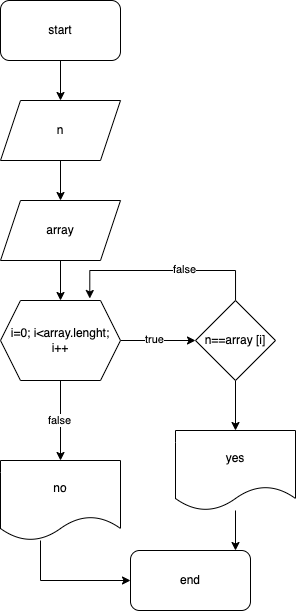

The diagram above was exported from draw.io. Its source (the exported page's mxGraphModel, read from the mxfile embedded in the PNG):
<mxGraphModel dx="830" dy="366" grid="1" gridSize="10" guides="1" tooltips="1" connect="1" arrows="1" fold="1" page="1" pageScale="1" pageWidth="850" pageHeight="1100" math="0" shadow="0">
  <root>
    <mxCell id="0" />
    <mxCell id="1" parent="0" />
    <mxCell id="aLXVs_hc54AgosBYNoI1-3" value="" style="edgeStyle=orthogonalEdgeStyle;rounded=0;orthogonalLoop=1;jettySize=auto;html=1;" edge="1" parent="1" source="aLXVs_hc54AgosBYNoI1-1" target="aLXVs_hc54AgosBYNoI1-2">
      <mxGeometry relative="1" as="geometry" />
    </mxCell>
    <mxCell id="aLXVs_hc54AgosBYNoI1-1" value="start" style="rounded=1;whiteSpace=wrap;html=1;" vertex="1" parent="1">
      <mxGeometry x="190" y="40" width="120" height="60" as="geometry" />
    </mxCell>
    <mxCell id="aLXVs_hc54AgosBYNoI1-5" value="" style="edgeStyle=orthogonalEdgeStyle;rounded=0;orthogonalLoop=1;jettySize=auto;html=1;" edge="1" parent="1" source="aLXVs_hc54AgosBYNoI1-2" target="aLXVs_hc54AgosBYNoI1-4">
      <mxGeometry relative="1" as="geometry" />
    </mxCell>
    <mxCell id="aLXVs_hc54AgosBYNoI1-2" value="n" style="shape=parallelogram;perimeter=parallelogramPerimeter;whiteSpace=wrap;html=1;fixedSize=1;" vertex="1" parent="1">
      <mxGeometry x="190" y="140" width="120" height="60" as="geometry" />
    </mxCell>
    <mxCell id="aLXVs_hc54AgosBYNoI1-8" value="" style="edgeStyle=orthogonalEdgeStyle;rounded=0;orthogonalLoop=1;jettySize=auto;html=1;" edge="1" parent="1" source="aLXVs_hc54AgosBYNoI1-4" target="aLXVs_hc54AgosBYNoI1-7">
      <mxGeometry relative="1" as="geometry" />
    </mxCell>
    <mxCell id="aLXVs_hc54AgosBYNoI1-4" value="array" style="shape=parallelogram;perimeter=parallelogramPerimeter;whiteSpace=wrap;html=1;fixedSize=1;" vertex="1" parent="1">
      <mxGeometry x="190" y="240" width="120" height="60" as="geometry" />
    </mxCell>
    <mxCell id="aLXVs_hc54AgosBYNoI1-10" value="" style="edgeStyle=orthogonalEdgeStyle;rounded=0;orthogonalLoop=1;jettySize=auto;html=1;" edge="1" parent="1" source="aLXVs_hc54AgosBYNoI1-7" target="aLXVs_hc54AgosBYNoI1-9">
      <mxGeometry relative="1" as="geometry" />
    </mxCell>
    <mxCell id="aLXVs_hc54AgosBYNoI1-11" value="true" style="edgeLabel;html=1;align=center;verticalAlign=middle;resizable=0;points=[];" vertex="1" connectable="0" parent="aLXVs_hc54AgosBYNoI1-10">
      <mxGeometry x="-0.0933" y="1" relative="1" as="geometry">
        <mxPoint as="offset" />
      </mxGeometry>
    </mxCell>
    <mxCell id="aLXVs_hc54AgosBYNoI1-20" value="" style="edgeStyle=orthogonalEdgeStyle;rounded=0;orthogonalLoop=1;jettySize=auto;html=1;" edge="1" parent="1" source="aLXVs_hc54AgosBYNoI1-7" target="aLXVs_hc54AgosBYNoI1-19">
      <mxGeometry relative="1" as="geometry" />
    </mxCell>
    <mxCell id="aLXVs_hc54AgosBYNoI1-21" value="false" style="edgeLabel;html=1;align=center;verticalAlign=middle;resizable=0;points=[];" vertex="1" connectable="0" parent="aLXVs_hc54AgosBYNoI1-20">
      <mxGeometry x="-0.0167" y="-1" relative="1" as="geometry">
        <mxPoint as="offset" />
      </mxGeometry>
    </mxCell>
    <mxCell id="aLXVs_hc54AgosBYNoI1-7" value="i=0; i&amp;lt;array.lenght; i++" style="shape=hexagon;perimeter=hexagonPerimeter2;whiteSpace=wrap;html=1;fixedSize=1;" vertex="1" parent="1">
      <mxGeometry x="190" y="340" width="120" height="80" as="geometry" />
    </mxCell>
    <mxCell id="aLXVs_hc54AgosBYNoI1-13" value="" style="edgeStyle=orthogonalEdgeStyle;rounded=0;orthogonalLoop=1;jettySize=auto;html=1;" edge="1" parent="1" source="aLXVs_hc54AgosBYNoI1-9" target="aLXVs_hc54AgosBYNoI1-12">
      <mxGeometry relative="1" as="geometry" />
    </mxCell>
    <mxCell id="aLXVs_hc54AgosBYNoI1-17" style="edgeStyle=orthogonalEdgeStyle;rounded=0;orthogonalLoop=1;jettySize=auto;html=1;entryX=0.744;entryY=-0.025;entryDx=0;entryDy=0;entryPerimeter=0;" edge="1" parent="1" source="aLXVs_hc54AgosBYNoI1-9" target="aLXVs_hc54AgosBYNoI1-7">
      <mxGeometry relative="1" as="geometry">
        <Array as="points">
          <mxPoint x="425" y="310" />
          <mxPoint x="279" y="310" />
        </Array>
      </mxGeometry>
    </mxCell>
    <mxCell id="aLXVs_hc54AgosBYNoI1-18" value="false" style="edgeLabel;html=1;align=center;verticalAlign=middle;resizable=0;points=[];" vertex="1" connectable="0" parent="aLXVs_hc54AgosBYNoI1-17">
      <mxGeometry x="-0.1982" y="-1" relative="1" as="geometry">
        <mxPoint as="offset" />
      </mxGeometry>
    </mxCell>
    <mxCell id="aLXVs_hc54AgosBYNoI1-9" value="n==array [i]" style="rhombus;whiteSpace=wrap;html=1;" vertex="1" parent="1">
      <mxGeometry x="385" y="340" width="80" height="80" as="geometry" />
    </mxCell>
    <mxCell id="aLXVs_hc54AgosBYNoI1-27" style="edgeStyle=orthogonalEdgeStyle;rounded=0;orthogonalLoop=1;jettySize=auto;html=1;entryX=0.875;entryY=0;entryDx=0;entryDy=0;entryPerimeter=0;" edge="1" parent="1" source="aLXVs_hc54AgosBYNoI1-12" target="aLXVs_hc54AgosBYNoI1-23">
      <mxGeometry relative="1" as="geometry" />
    </mxCell>
    <mxCell id="aLXVs_hc54AgosBYNoI1-12" value="yes" style="shape=document;whiteSpace=wrap;html=1;boundedLbl=1;" vertex="1" parent="1">
      <mxGeometry x="365" y="470" width="120" height="80" as="geometry" />
    </mxCell>
    <mxCell id="aLXVs_hc54AgosBYNoI1-25" style="edgeStyle=orthogonalEdgeStyle;rounded=0;orthogonalLoop=1;jettySize=auto;html=1;entryX=0;entryY=0.5;entryDx=0;entryDy=0;" edge="1" parent="1" source="aLXVs_hc54AgosBYNoI1-19" target="aLXVs_hc54AgosBYNoI1-23">
      <mxGeometry relative="1" as="geometry">
        <Array as="points">
          <mxPoint x="230" y="620" />
        </Array>
      </mxGeometry>
    </mxCell>
    <mxCell id="aLXVs_hc54AgosBYNoI1-19" value="no" style="shape=document;whiteSpace=wrap;html=1;boundedLbl=1;" vertex="1" parent="1">
      <mxGeometry x="190" y="500" width="120" height="80" as="geometry" />
    </mxCell>
    <mxCell id="aLXVs_hc54AgosBYNoI1-23" value="end" style="rounded=1;whiteSpace=wrap;html=1;" vertex="1" parent="1">
      <mxGeometry x="320" y="590" width="120" height="60" as="geometry" />
    </mxCell>
  </root>
</mxGraphModel>